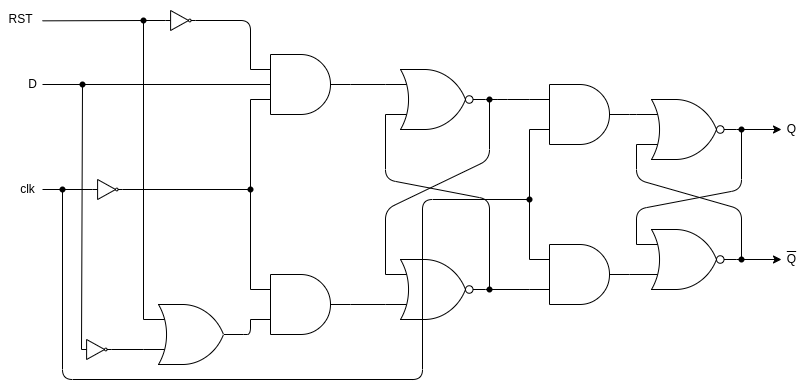

The diagram above was exported from draw.io. Its source (the exported page's mxGraphModel, read from the mxfile embedded in the PNG):
<mxGraphModel dx="1621" dy="438" grid="1" gridSize="10" guides="1" tooltips="1" connect="1" arrows="1" fold="1" page="1" pageScale="1" pageWidth="827" pageHeight="1169" math="0" shadow="0">
  <root>
    <mxCell id="0" />
    <mxCell id="1" parent="0" />
    <mxCell id="2" value="" style="verticalLabelPosition=bottom;shadow=0;dashed=0;align=center;html=1;verticalAlign=top;shape=mxgraph.electrical.logic_gates.logic_gate;operation=and;" vertex="1" parent="1">
      <mxGeometry x="527" y="355" width="100" height="60" as="geometry" />
    </mxCell>
    <mxCell id="3" style="edgeStyle=none;html=1;exitDx=0;exitDy=0;exitPerimeter=0;startArrow=none;" edge="1" parent="1" source="9">
      <mxGeometry relative="1" as="geometry">
        <mxPoint x="779" y="530" as="targetPoint" />
      </mxGeometry>
    </mxCell>
    <mxCell id="4" value="" style="verticalLabelPosition=bottom;shadow=0;dashed=0;align=center;html=1;verticalAlign=top;shape=mxgraph.electrical.logic_gates.logic_gate;operation=or;negating=1;negSize=0.15;" vertex="1" parent="1">
      <mxGeometry x="634" y="500" width="100" height="60" as="geometry" />
    </mxCell>
    <mxCell id="5" style="edgeStyle=none;html=1;exitDx=0;exitDy=0;exitPerimeter=0;startArrow=none;" edge="1" parent="1" source="10">
      <mxGeometry relative="1" as="geometry">
        <mxPoint x="779" y="400" as="targetPoint" />
      </mxGeometry>
    </mxCell>
    <mxCell id="6" value="" style="verticalLabelPosition=bottom;shadow=0;dashed=0;align=center;html=1;verticalAlign=top;shape=mxgraph.electrical.logic_gates.logic_gate;operation=or;negating=1;negSize=0.15;" vertex="1" parent="1">
      <mxGeometry x="634" y="370" width="100" height="60" as="geometry" />
    </mxCell>
    <mxCell id="7" value="Q" style="text;html=1;align=center;verticalAlign=middle;resizable=0;points=[];autosize=1;strokeColor=none;fillColor=none;" vertex="1" parent="1">
      <mxGeometry x="779" y="390" width="20" height="20" as="geometry" />
    </mxCell>
    <mxCell id="8" value="&lt;div style=&quot;text-decoration: overline&quot;&gt;Q&lt;br&gt;&lt;/div&gt;" style="text;html=1;align=center;verticalAlign=middle;resizable=0;points=[];autosize=1;strokeColor=none;fillColor=none;" vertex="1" parent="1">
      <mxGeometry x="779" y="520" width="20" height="20" as="geometry" />
    </mxCell>
    <mxCell id="11" value="" style="endArrow=none;html=1;entryX=0.556;entryY=0.488;entryDx=0;entryDy=0;entryPerimeter=0;exitX=0;exitY=0.25;exitDx=0;exitDy=0;exitPerimeter=0;" edge="1" parent="1" source="4" target="10">
      <mxGeometry width="50" height="50" relative="1" as="geometry">
        <mxPoint x="675" y="570" as="sourcePoint" />
        <mxPoint x="735" y="400" as="targetPoint" />
        <Array as="points">
          <mxPoint x="634" y="480" />
          <mxPoint x="739" y="460" />
        </Array>
      </mxGeometry>
    </mxCell>
    <mxCell id="12" value="" style="endArrow=none;html=1;entryX=0.575;entryY=0.498;entryDx=0;entryDy=0;entryPerimeter=0;exitX=0;exitY=0.75;exitDx=0;exitDy=0;exitPerimeter=0;" edge="1" parent="1" source="6" target="9">
      <mxGeometry width="50" height="50" relative="1" as="geometry">
        <mxPoint x="675" y="570" as="sourcePoint" />
        <mxPoint x="735" y="530" as="targetPoint" />
        <Array as="points">
          <mxPoint x="634" y="450" />
          <mxPoint x="739" y="480" />
        </Array>
      </mxGeometry>
    </mxCell>
    <mxCell id="13" value="" style="endArrow=none;html=1;exitX=1;exitY=0.5;exitDx=0;exitDy=0;exitPerimeter=0;entryX=0;entryY=0.25;entryDx=0;entryDy=0;entryPerimeter=0;" edge="1" parent="1" source="2" target="6">
      <mxGeometry width="50" height="50" relative="1" as="geometry">
        <mxPoint x="585" y="385" as="sourcePoint" />
        <mxPoint x="605" y="400" as="targetPoint" />
      </mxGeometry>
    </mxCell>
    <mxCell id="14" value="" style="endArrow=none;html=1;entryX=0;entryY=0.25;entryDx=0;entryDy=0;entryPerimeter=0;exitX=1;exitY=0.5;exitDx=0;exitDy=0;exitPerimeter=0;" edge="1" parent="1" source="15">
      <mxGeometry width="50" height="50" relative="1" as="geometry">
        <mxPoint x="585" y="545" as="sourcePoint" />
        <mxPoint x="635" y="545" as="targetPoint" />
      </mxGeometry>
    </mxCell>
    <mxCell id="15" value="" style="verticalLabelPosition=bottom;shadow=0;dashed=0;align=center;html=1;verticalAlign=top;shape=mxgraph.electrical.logic_gates.logic_gate;operation=and;" vertex="1" parent="1">
      <mxGeometry x="527" y="515" width="100" height="60" as="geometry" />
    </mxCell>
    <mxCell id="16" value="" style="endArrow=none;html=1;entryX=0;entryY=0.75;entryDx=0;entryDy=0;entryPerimeter=0;exitX=0;exitY=0.25;exitDx=0;exitDy=0;exitPerimeter=0;" edge="1" parent="1" source="15" target="2">
      <mxGeometry width="50" height="50" relative="1" as="geometry">
        <mxPoint x="567" y="600" as="sourcePoint" />
        <mxPoint x="617" y="550" as="targetPoint" />
      </mxGeometry>
    </mxCell>
    <mxCell id="17" value="" style="shape=waypoint;sketch=0;fillStyle=solid;size=6;pointerEvents=1;points=[];fillColor=none;resizable=0;rotatable=0;perimeter=centerPerimeter;snapToPoint=1;" vertex="1" parent="1">
      <mxGeometry x="507" y="450" width="40" height="40" as="geometry" />
    </mxCell>
    <mxCell id="18" value="" style="verticalLabelPosition=bottom;shadow=0;dashed=0;align=center;html=1;verticalAlign=top;shape=mxgraph.electrical.logic_gates.logic_gate;operation=or;negating=1;negSize=0.15;" vertex="1" parent="1">
      <mxGeometry x="383" y="530" width="100" height="60" as="geometry" />
    </mxCell>
    <mxCell id="19" value="" style="verticalLabelPosition=bottom;shadow=0;dashed=0;align=center;html=1;verticalAlign=top;shape=mxgraph.electrical.logic_gates.logic_gate;operation=or;negating=1;negSize=0.15;" vertex="1" parent="1">
      <mxGeometry x="383" y="340" width="100" height="60" as="geometry" />
    </mxCell>
    <mxCell id="20" value="" style="endArrow=none;html=1;exitDx=0;exitDy=0;exitPerimeter=0;startArrow=none;" edge="1" parent="1" source="28">
      <mxGeometry width="50" height="50" relative="1" as="geometry">
        <mxPoint x="273" y="560" as="sourcePoint" />
        <mxPoint x="495" y="370" as="targetPoint" />
        <Array as="points" />
      </mxGeometry>
    </mxCell>
    <mxCell id="21" value="" style="endArrow=none;html=1;exitX=0;exitY=0.75;exitDx=0;exitDy=0;exitPerimeter=0;" edge="1" parent="1" source="19" target="25">
      <mxGeometry width="50" height="50" relative="1" as="geometry">
        <mxPoint x="273" y="560" as="sourcePoint" />
        <mxPoint x="495" y="560" as="targetPoint" />
        <Array as="points">
          <mxPoint x="383" y="450" />
          <mxPoint x="487" y="470" />
        </Array>
      </mxGeometry>
    </mxCell>
    <mxCell id="22" value="" style="endArrow=none;html=1;exitDx=0;exitDy=0;exitPerimeter=0;entryX=0;entryY=0.25;entryDx=0;entryDy=0;entryPerimeter=0;startArrow=none;" edge="1" parent="1" source="28" target="2">
      <mxGeometry width="50" height="50" relative="1" as="geometry">
        <mxPoint x="425" y="600" as="sourcePoint" />
        <mxPoint x="475" y="550" as="targetPoint" />
        <Array as="points">
          <mxPoint x="495" y="370" />
        </Array>
      </mxGeometry>
    </mxCell>
    <mxCell id="23" value="" style="endArrow=none;html=1;exitDx=0;exitDy=0;exitPerimeter=0;entryX=0;entryY=0.75;entryDx=0;entryDy=0;entryPerimeter=0;startArrow=none;" edge="1" parent="1" source="25" target="15">
      <mxGeometry width="50" height="50" relative="1" as="geometry">
        <mxPoint x="495" y="560" as="sourcePoint" />
        <mxPoint x="485" y="490" as="targetPoint" />
      </mxGeometry>
    </mxCell>
    <mxCell id="24" value="" style="endArrow=none;html=1;exitDx=0;exitDy=0;exitPerimeter=0;entryDx=0;entryDy=0;entryPerimeter=0;startArrow=none;" edge="1" parent="1" source="25">
      <mxGeometry width="50" height="50" relative="1" as="geometry">
        <mxPoint x="483" y="560" as="sourcePoint" />
        <mxPoint x="495" y="560" as="targetPoint" />
      </mxGeometry>
    </mxCell>
    <mxCell id="25" value="" style="shape=waypoint;sketch=0;fillStyle=solid;size=6;pointerEvents=1;points=[];fillColor=none;resizable=0;rotatable=0;perimeter=centerPerimeter;snapToPoint=1;" vertex="1" parent="1">
      <mxGeometry x="467" y="540" width="40" height="40" as="geometry" />
    </mxCell>
    <mxCell id="26" value="" style="endArrow=none;html=1;exitX=1;exitY=0.5;exitDx=0;exitDy=0;exitPerimeter=0;entryDx=0;entryDy=0;entryPerimeter=0;" edge="1" parent="1" source="18" target="25">
      <mxGeometry width="50" height="50" relative="1" as="geometry">
        <mxPoint x="483" y="560" as="sourcePoint" />
        <mxPoint x="495" y="560" as="targetPoint" />
      </mxGeometry>
    </mxCell>
    <mxCell id="27" value="" style="endArrow=none;html=1;exitX=0;exitY=0.25;exitDx=0;exitDy=0;exitPerimeter=0;" edge="1" parent="1" source="18" target="28">
      <mxGeometry width="50" height="50" relative="1" as="geometry">
        <mxPoint x="383" y="545" as="sourcePoint" />
        <mxPoint x="495" y="370" as="targetPoint" />
        <Array as="points">
          <mxPoint x="383" y="480" />
          <mxPoint x="487" y="430" />
        </Array>
      </mxGeometry>
    </mxCell>
    <mxCell id="28" value="" style="shape=waypoint;sketch=0;fillStyle=solid;size=6;pointerEvents=1;points=[];fillColor=none;resizable=0;rotatable=0;perimeter=centerPerimeter;snapToPoint=1;" vertex="1" parent="1">
      <mxGeometry x="467" y="350" width="40" height="40" as="geometry" />
    </mxCell>
    <mxCell id="29" value="" style="endArrow=none;html=1;exitX=1;exitY=0.5;exitDx=0;exitDy=0;exitPerimeter=0;entryDx=0;entryDy=0;entryPerimeter=0;" edge="1" parent="1" source="19" target="28">
      <mxGeometry width="50" height="50" relative="1" as="geometry">
        <mxPoint x="483" y="370" as="sourcePoint" />
        <mxPoint x="527" y="370" as="targetPoint" />
        <Array as="points" />
      </mxGeometry>
    </mxCell>
    <mxCell id="30" value="" style="verticalLabelPosition=bottom;shadow=0;dashed=0;align=center;html=1;verticalAlign=top;shape=mxgraph.electrical.logic_gates.logic_gate;operation=and;" vertex="1" parent="1">
      <mxGeometry x="248" y="325" width="100" height="60" as="geometry" />
    </mxCell>
    <mxCell id="31" value="" style="verticalLabelPosition=bottom;shadow=0;dashed=0;align=center;html=1;verticalAlign=top;shape=mxgraph.electrical.logic_gates.logic_gate;operation=and;" vertex="1" parent="1">
      <mxGeometry x="248" y="545" width="100" height="60" as="geometry" />
    </mxCell>
    <mxCell id="32" value="" style="endArrow=none;html=1;entryX=0;entryY=0.75;entryDx=0;entryDy=0;entryPerimeter=0;exitDx=0;exitDy=0;exitPerimeter=0;startArrow=none;" edge="1" parent="1" source="33" target="30">
      <mxGeometry width="50" height="50" relative="1" as="geometry">
        <mxPoint x="210" y="585" as="sourcePoint" />
        <mxPoint x="260" y="535" as="targetPoint" />
      </mxGeometry>
    </mxCell>
    <mxCell id="34" value="" style="endArrow=none;html=1;exitX=1;exitY=0.5;exitDx=0;exitDy=0;exitPerimeter=0;entryX=0;entryY=0.25;entryDx=0;entryDy=0;entryPerimeter=0;" edge="1" parent="1" source="30" target="19">
      <mxGeometry width="50" height="50" relative="1" as="geometry">
        <mxPoint x="260" y="500" as="sourcePoint" />
        <mxPoint x="310" y="450" as="targetPoint" />
      </mxGeometry>
    </mxCell>
    <mxCell id="35" value="" style="endArrow=none;html=1;exitX=1;exitY=0.5;exitDx=0;exitDy=0;exitPerimeter=0;entryX=0;entryY=0.75;entryDx=0;entryDy=0;entryPerimeter=0;" edge="1" parent="1" source="31" target="18">
      <mxGeometry width="50" height="50" relative="1" as="geometry">
        <mxPoint x="260" y="500" as="sourcePoint" />
        <mxPoint x="248" y="562" as="targetPoint" />
      </mxGeometry>
    </mxCell>
    <mxCell id="36" value="" style="verticalLabelPosition=bottom;shadow=0;dashed=0;align=center;html=1;verticalAlign=top;shape=mxgraph.electrical.logic_gates.inverter_2" vertex="1" parent="1">
      <mxGeometry x="79" y="610" width="30" height="20" as="geometry" />
    </mxCell>
    <mxCell id="37" value="" style="endArrow=none;html=1;startArrow=none;exitX=0.475;exitY=0.443;exitDx=0;exitDy=0;exitPerimeter=0;entryX=0.2;entryY=0.5;entryDx=0;entryDy=0;entryPerimeter=0;" edge="1" parent="1" target="30" source="50">
      <mxGeometry width="50" height="50" relative="1" as="geometry">
        <mxPoint x="80" y="357" as="sourcePoint" />
        <mxPoint x="170" y="340" as="targetPoint" />
      </mxGeometry>
    </mxCell>
    <mxCell id="38" value="" style="endArrow=none;html=1;entryDx=0;entryDy=0;entryPerimeter=0;entryX=0.575;entryY=0.443;" edge="1" parent="1" target="50">
      <mxGeometry width="50" height="50" relative="1" as="geometry">
        <mxPoint x="40" y="355" as="sourcePoint" />
        <mxPoint x="80" y="340" as="targetPoint" />
      </mxGeometry>
    </mxCell>
    <mxCell id="40" value="D" style="text;html=1;align=center;verticalAlign=middle;resizable=0;points=[];autosize=1;strokeColor=none;fillColor=none;" vertex="1" parent="1">
      <mxGeometry x="20" y="345" width="20" height="20" as="geometry" />
    </mxCell>
    <mxCell id="41" value="" style="endArrow=none;html=1;exitX=1;exitY=0.5;exitDx=0;exitDy=0;exitPerimeter=0;entryX=0;entryY=0.75;entryDx=0;entryDy=0;entryPerimeter=0;" edge="1" parent="1" source="36" target="71">
      <mxGeometry width="50" height="50" relative="1" as="geometry">
        <mxPoint x="140" y="430" as="sourcePoint" />
        <mxPoint x="190" y="380" as="targetPoint" />
      </mxGeometry>
    </mxCell>
    <mxCell id="42" value="" style="verticalLabelPosition=bottom;shadow=0;dashed=0;align=center;html=1;verticalAlign=top;shape=mxgraph.electrical.logic_gates.inverter_2" vertex="1" parent="1">
      <mxGeometry x="90" y="450" width="30" height="20" as="geometry" />
    </mxCell>
    <mxCell id="43" value="" style="endArrow=none;html=1;exitX=1;exitY=0.5;exitDx=0;exitDy=0;exitPerimeter=0;" edge="1" parent="1" source="42" target="33">
      <mxGeometry width="50" height="50" relative="1" as="geometry">
        <mxPoint x="120" y="540" as="sourcePoint" />
        <mxPoint x="170" y="490" as="targetPoint" />
      </mxGeometry>
    </mxCell>
    <mxCell id="44" value="" style="endArrow=none;html=1;entryX=0;entryY=0.5;entryDx=0;entryDy=0;entryPerimeter=0;startArrow=none;" edge="1" parent="1" source="45" target="42">
      <mxGeometry width="50" height="50" relative="1" as="geometry">
        <mxPoint x="40" y="460" as="sourcePoint" />
        <mxPoint x="170" y="490" as="targetPoint" />
      </mxGeometry>
    </mxCell>
    <mxCell id="45" value="" style="shape=waypoint;sketch=0;fillStyle=solid;size=6;pointerEvents=1;points=[];fillColor=none;resizable=0;rotatable=0;perimeter=centerPerimeter;snapToPoint=1;" vertex="1" parent="1">
      <mxGeometry x="40" y="440" width="40" height="40" as="geometry" />
    </mxCell>
    <mxCell id="46" value="" style="endArrow=none;html=1;entryDx=0;entryDy=0;entryPerimeter=0;" edge="1" parent="1" target="45">
      <mxGeometry width="50" height="50" relative="1" as="geometry">
        <mxPoint x="40" y="460" as="sourcePoint" />
        <mxPoint x="90" y="460" as="targetPoint" />
      </mxGeometry>
    </mxCell>
    <mxCell id="47" value="" style="endArrow=none;html=1;" edge="1" parent="1" source="17" target="45">
      <mxGeometry width="50" height="50" relative="1" as="geometry">
        <mxPoint x="260" y="650" as="sourcePoint" />
        <mxPoint x="170" y="490" as="targetPoint" />
        <Array as="points">
          <mxPoint x="420" y="470" />
          <mxPoint x="420" y="650" />
          <mxPoint x="60" y="650" />
        </Array>
      </mxGeometry>
    </mxCell>
    <mxCell id="48" value="clk" style="text;html=1;align=center;verticalAlign=middle;resizable=0;points=[];autosize=1;strokeColor=none;fillColor=none;" vertex="1" parent="1">
      <mxGeometry x="10" y="450" width="30" height="20" as="geometry" />
    </mxCell>
    <mxCell id="50" value="" style="shape=waypoint;sketch=0;fillStyle=solid;size=6;pointerEvents=1;points=[];fillColor=none;resizable=0;rotatable=0;perimeter=centerPerimeter;snapToPoint=1;" vertex="1" parent="1">
      <mxGeometry x="60" y="335" width="40" height="40" as="geometry" />
    </mxCell>
    <mxCell id="51" value="" style="endArrow=none;html=1;exitX=0;exitY=0.5;exitDx=0;exitDy=0;exitPerimeter=0;" edge="1" parent="1" source="36" target="50">
      <mxGeometry width="50" height="50" relative="1" as="geometry">
        <mxPoint x="80" y="590" as="sourcePoint" />
        <mxPoint x="80" y="340" as="targetPoint" />
      </mxGeometry>
    </mxCell>
    <mxCell id="54" value="RST" style="text;html=1;align=center;verticalAlign=middle;resizable=0;points=[];autosize=1;strokeColor=none;fillColor=none;" vertex="1" parent="1">
      <mxGeometry x="-2" y="280" width="40" height="20" as="geometry" />
    </mxCell>
    <mxCell id="56" value="" style="verticalLabelPosition=bottom;shadow=0;dashed=0;align=center;html=1;verticalAlign=top;shape=mxgraph.electrical.logic_gates.inverter_2" vertex="1" parent="1">
      <mxGeometry x="163" y="281" width="30" height="20" as="geometry" />
    </mxCell>
    <mxCell id="58" value="" style="shape=waypoint;sketch=0;fillStyle=solid;size=6;pointerEvents=1;points=[];fillColor=none;resizable=0;rotatable=0;perimeter=centerPerimeter;snapToPoint=1;" vertex="1" parent="1">
      <mxGeometry x="121" y="271" width="40" height="40" as="geometry" />
    </mxCell>
    <mxCell id="60" value="" style="endArrow=none;html=1;entryDx=0;entryDy=0;entryPerimeter=0;exitX=1.05;exitY=0.567;exitDx=0;exitDy=0;exitPerimeter=0;" edge="1" parent="1" source="54" target="58">
      <mxGeometry width="50" height="50" relative="1" as="geometry">
        <mxPoint x="41" y="291.34" as="sourcePoint" />
        <mxPoint x="180.00000000000006" y="340" as="targetPoint" />
        <Array as="points" />
      </mxGeometry>
    </mxCell>
    <mxCell id="61" value="" style="endArrow=none;html=1;entryX=0;entryY=0.5;entryDx=0;entryDy=0;entryPerimeter=0;exitX=0.625;exitY=0.5;exitDx=0;exitDy=0;exitPerimeter=0;" edge="1" parent="1" source="58" target="56">
      <mxGeometry width="50" height="50" relative="1" as="geometry">
        <mxPoint x="120" y="340" as="sourcePoint" />
        <mxPoint x="170" y="290" as="targetPoint" />
      </mxGeometry>
    </mxCell>
    <mxCell id="33" value="" style="shape=waypoint;sketch=0;fillStyle=solid;size=6;pointerEvents=1;points=[];fillColor=none;resizable=0;rotatable=0;perimeter=centerPerimeter;snapToPoint=1;" vertex="1" parent="1">
      <mxGeometry x="228" y="440" width="40" height="40" as="geometry" />
    </mxCell>
    <mxCell id="64" value="" style="endArrow=none;html=1;exitX=0;exitY=0.25;exitDx=0;exitDy=0;exitPerimeter=0;entryX=0.56;entryY=0.47;entryDx=0;entryDy=0;entryPerimeter=0;" edge="1" parent="1" source="31" target="33">
      <mxGeometry width="50" height="50" relative="1" as="geometry">
        <mxPoint x="180" y="555" as="sourcePoint" />
        <mxPoint x="180" y="460" as="targetPoint" />
      </mxGeometry>
    </mxCell>
    <mxCell id="9" value="" style="shape=waypoint;sketch=0;fillStyle=solid;size=6;pointerEvents=1;points=[];fillColor=none;resizable=0;rotatable=0;perimeter=centerPerimeter;snapToPoint=1;" vertex="1" parent="1">
      <mxGeometry x="719" y="510" width="40" height="40" as="geometry" />
    </mxCell>
    <mxCell id="67" value="" style="edgeStyle=none;html=1;exitX=1;exitY=0.5;exitDx=0;exitDy=0;exitPerimeter=0;endArrow=none;" edge="1" parent="1" source="4" target="9">
      <mxGeometry relative="1" as="geometry">
        <mxPoint x="778.9999999999998" y="530" as="targetPoint" />
        <mxPoint x="733.9999999999998" y="530" as="sourcePoint" />
      </mxGeometry>
    </mxCell>
    <mxCell id="10" value="" style="shape=waypoint;sketch=0;fillStyle=solid;size=6;pointerEvents=1;points=[];fillColor=none;resizable=0;rotatable=0;perimeter=centerPerimeter;snapToPoint=1;" vertex="1" parent="1">
      <mxGeometry x="719" y="380" width="40" height="40" as="geometry" />
    </mxCell>
    <mxCell id="68" value="" style="edgeStyle=none;html=1;exitX=1;exitY=0.5;exitDx=0;exitDy=0;exitPerimeter=0;endArrow=none;" edge="1" parent="1" source="6" target="10">
      <mxGeometry relative="1" as="geometry">
        <mxPoint x="778.9999999999998" y="400" as="targetPoint" />
        <mxPoint x="733.9999999999998" y="400" as="sourcePoint" />
      </mxGeometry>
    </mxCell>
    <mxCell id="71" value="" style="verticalLabelPosition=bottom;shadow=0;dashed=0;align=center;html=1;verticalAlign=top;shape=mxgraph.electrical.logic_gates.logic_gate;operation=or;" vertex="1" parent="1">
      <mxGeometry x="141" y="575" width="100" height="60" as="geometry" />
    </mxCell>
    <mxCell id="72" value="" style="endArrow=none;html=1;exitX=1;exitY=0.5;exitDx=0;exitDy=0;exitPerimeter=0;entryX=0;entryY=0.75;entryDx=0;entryDy=0;entryPerimeter=0;" edge="1" parent="1" source="71" target="31">
      <mxGeometry width="50" height="50" relative="1" as="geometry">
        <mxPoint x="360" y="500" as="sourcePoint" />
        <mxPoint x="410" y="450" as="targetPoint" />
        <Array as="points">
          <mxPoint x="248" y="605" />
        </Array>
      </mxGeometry>
    </mxCell>
    <mxCell id="73" value="" style="endArrow=none;html=1;entryX=0.479;entryY=0.586;entryDx=0;entryDy=0;entryPerimeter=0;exitX=0;exitY=0.25;exitDx=0;exitDy=0;exitPerimeter=0;" edge="1" parent="1" source="71" target="58">
      <mxGeometry width="50" height="50" relative="1" as="geometry">
        <mxPoint x="120" y="590" as="sourcePoint" />
        <mxPoint x="160" y="320" as="targetPoint" />
      </mxGeometry>
    </mxCell>
    <mxCell id="75" value="" style="endArrow=none;html=1;entryX=1;entryY=0.5;entryDx=0;entryDy=0;entryPerimeter=0;exitX=0;exitY=0.25;exitDx=0;exitDy=0;exitPerimeter=0;" edge="1" parent="1" source="30" target="56">
      <mxGeometry width="50" height="50" relative="1" as="geometry">
        <mxPoint x="240" y="340" as="sourcePoint" />
        <mxPoint x="380" y="320" as="targetPoint" />
        <Array as="points">
          <mxPoint x="248" y="291" />
        </Array>
      </mxGeometry>
    </mxCell>
  </root>
</mxGraphModel>